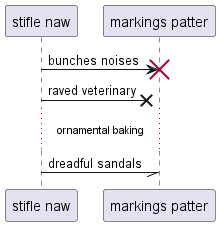

The diagram above was rendered by PlantUML. Its source (embedded in the PNG):
@startuml
participant "stifle naw" as 0
participant "markings patter" as 1
0 -> 1!! : bunches noises
0 ->x 1: raved veterinary
...ornamental baking...
0 -// 1: dreadful sandals
@enduml